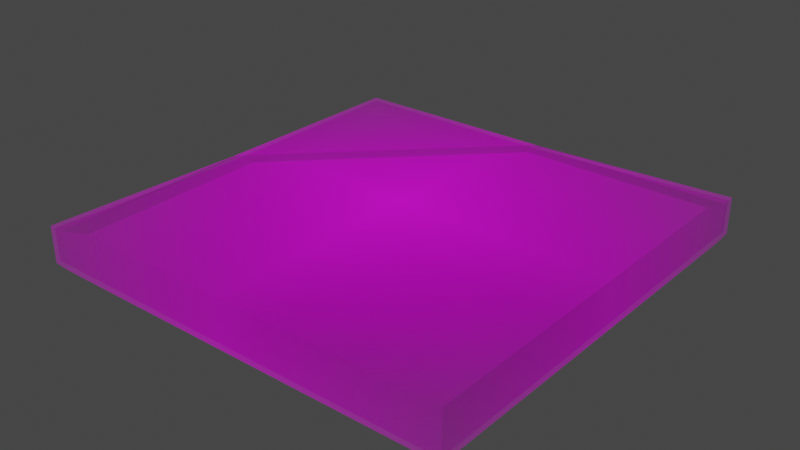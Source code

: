 # Source: plane_corner.blend  (saved by Blender 2.81.16; exported with 4.5.12 LTS)
import bpy
from mathutils import Matrix  # noqa: F401  (used for matrix-valued properties, if any)

bpy.ops.wm.read_factory_settings(use_empty=True)
scene = bpy.context.scene
scene.name = 'Scene'

# ---- collections
col_collection = bpy.data.collections.new('Collection'); scene.collection.children.link(col_collection)

# ---- images (referenced by path relative to the original .blend; pixels are not part of the script)
import os
ASSET_DIR = os.environ.get("B2B_ASSET_DIR", "")  # directory of the original .blend (textures are referenced by path, not embedded)
HERE = os.path.dirname(os.path.abspath(__file__))  # packed textures are extracted next to this script under _unpacked/

def load_image(name, relpath, width, height, colorspace="sRGB"):
    """Load a texture the original file referenced (path relative to the .blend, or extracted next to this script)."""
    p = next((c for c in (os.path.join(HERE, relpath), os.path.join(ASSET_DIR, relpath)) if relpath and os.path.exists(c)), "")
    if p:
        img = bpy.data.images.load(p, check_existing=True)
        img.name = name
    else:  # same state as the original file: an image datablock whose file is absent (Cycles renders it pink)
        img = bpy.data.images.new(name, width, height)
        img.source = "FILE"
        img.filepath = "//" + (relpath or name)
    img.colorspace_settings.name = colorspace
    return img
img_bez_nazwy_1_jpg = load_image('Bez nazwy-1.jpg', 'Bez nazwy-1.jpg', 1024, 1024, 'sRGB')

# ---- materials (node trees are filled in below, after node groups)
mat_bez_nazwy_1 = bpy.data.materials.new('Bez nazwy-1')
mat_bez_nazwy_1.surface_render_method = 'BLENDED'
mat_bez_nazwy_1.blend_method = 'BLEND'
mat_bez_nazwy_1.use_transparent_shadow = False

# ---- material node trees
mat_bez_nazwy_1.use_nodes = True; mat_bez_nazwy_1.node_tree.nodes.clear()
_N = mat_bez_nazwy_1.node_tree.nodes; _L = mat_bez_nazwy_1.node_tree.links
n0 = _N.new('ShaderNodeOutputMaterial'); n0.name = 'Material Output'; n0.location = (300, 300)
n1 = _N.new('ShaderNodeTexImage'); n1.name = 'Image Texture'; n1.location = (-200, 300)
n1.image = img_bez_nazwy_1_jpg
n1.extension = 'CLIP'
n2 = _N.new('ShaderNodeBsdfPrincipled'); n2.name = 'Principled BSDF'; n2.location = (0, 300)
n2.distribution = 'GGX'
n2.subsurface_method = 'BURLEY'
n2.inputs[3].default_value = 1.45
n2.inputs[27].default_value = (0.0, 0.0, 0.0, 1.0)
n2.inputs[28].default_value = 1.0
_L.new(n1.outputs[0], n2.inputs[0])
_L.new(n1.outputs[1], n2.inputs[4])
_L.new(n2.outputs[0], n0.inputs[0])
n0.is_active_output = True

# ---- world
world_world = bpy.data.worlds.new('World'); scene.world = world_world
world_world.use_nodes = True; world_world.node_tree.nodes.clear()
_N = world_world.node_tree.nodes; _L = world_world.node_tree.links
n0 = _N.new('ShaderNodeOutputWorld'); n0.name = 'World Output'; n0.location = (300, 300)
n1 = _N.new('ShaderNodeBackground'); n1.name = 'Background'; n1.location = (10, 300)
n1.inputs[0].default_value = (0.05088, 0.05088, 0.05088, 1.0)
_L.new(n1.outputs[0], n0.inputs[0])
n0.is_active_output = True
world_world.color = (0.05088, 0.05088, 0.05088)
world_world.use_sun_shadow = False
world_world.sun_shadow_jitter_overblur = 0.0

# ---- meshes
me_bez_nazwy_1 = bpy.data.meshes.new('Bez nazwy-1')
me_bez_nazwy_1.from_pydata([(-0.5016, 0.1356, 0.5416), (0.5016, 0.1128, 0.5416), (-0.5016, 0.1128, -0.4584), (0.5016, 0.09723, -0.4584), (-0.006279, 0.09723, -0.4584), (0.5016, 0.09723, 0.04769), (-0.5016, 0.1128, -0.4244), (-0.01424, 0.1128, -0.4178), (0.462, 0.1128, 0.06039), (0.4637, 0.1128, 0.5416), (0.3794, 0.1356, 0.5416), (0.377, 0.1356, 0.1067), (-0.06299, 0.1356, -0.3308), (-0.5016, 0.1356, -0.3315), (-0.5016, 0.03685, -0.3315), (-0.5016, 0.03685, 0.5416), (0.4637, 0.03685, 0.5416), (0.5016, 0.03685, 0.5416), (0.5016, 0.03685, 0.04769), (0.5016, 0.03685, -0.4584), (-0.006279, 0.03685, -0.4584), (-0.5016, 0.03685, -0.4584), (-0.5016, 0.03685, -0.4244), (-0.01424, 0.03685, -0.4178), (0.462, 0.03685, 0.06039), (0.3794, 0.03685, 0.5416), (0.377, 0.03685, 0.1067), (-0.06299, 0.03685, -0.3308)], [], [(0, 13, 12, 11, 10), (4, 3, 5), (6, 2, 4, 7), (7, 4, 5, 8), (8, 5, 1, 9), (8, 9, 10, 11), (7, 8, 11, 12), (13, 6, 7, 12), (15, 25, 26, 27, 14), (20, 18, 19), (22, 23, 20, 21), (23, 24, 18, 20), (24, 16, 17, 18), (24, 26, 25, 16), (23, 27, 26, 24), (14, 27, 23, 22), (4, 2, 21, 20), (13, 0, 15, 14), (2, 6, 22, 21), (0, 10, 25, 15), (3, 4, 20, 19), (9, 1, 17, 16), (1, 5, 18, 17), (10, 9, 16, 25), (6, 13, 14, 22), (5, 3, 19, 18)])
_uv = me_bez_nazwy_1.uv_layers.new(name='UVMap')
_uv.uv.foreach_set('vector', [0.0, 0.0, 0.0, 0.8731, 0.4372, 0.8724, 0.8758, 0.435, 0.8781, 0.0, 0.4937, 1.0, 1.0, 1.0, 1.0, 0.494, 0.0, 0.966, 0.0, 1.0, 0.4937, 1.0, 0.4858, 0.9594, 0.4858, 0.9594, 0.4937, 1.0, 1.0, 0.494, 0.9605, 0.4813, 0.9605, 0.4813, 1.0, 0.494, 1.0, 0.0, 0.9622, 0.0, 0.9605, 0.4813, 0.9622, 0.0, 0.8781, 0.0, 0.8758, 0.435, 0.4858, 0.9594, 0.9605, 0.4813, 0.8758, 0.435, 0.4372, 0.8724, 0.0, 0.8731, 0.0, 0.966, 0.4858, 0.9594, 0.4372, 0.8724, 0.0, 0.0, 0.8781, 0.0, 0.8758, 0.435, 0.4372, 0.8724, 0.0, 0.8731, 0.4937, 1.0, 1.0, 0.494, 1.0, 1.0, 0.0, 0.966, 0.4858, 0.9594, 0.4937, 1.0, 0.0, 1.0, 0.4858, 0.9594, 0.9605, 0.4813, 1.0, 0.494, 0.4937, 1.0, 0.9605, 0.4813, 0.9622, 0.0, 1.0, 0.0, 1.0, 0.494, 0.9605, 0.4813, 0.8758, 0.435, 0.8781, 0.0, 0.9622, 0.0, 0.4858, 0.9594, 0.4372, 0.8724, 0.8758, 0.435, 0.9605, 0.4813, 0.0, 0.8731, 0.4372, 0.8724, 0.4858, 0.9594, 0.0, 0.966, 0.4937, 1.0, 0.0, 1.0, 0.0, 1.0, 0.4937, 1.0, 0.0, 0.8731, 0.0, 0.0, 0.0, 0.0, 0.0, 0.8731, 0.0, 1.0, 0.0, 0.966, 0.0, 0.966, 0.0, 1.0, 0.0, 0.0, 0.8781, 0.0, 0.8781, 0.0, 0.0, 0.0, 1.0, 1.0, 0.4937, 1.0, 0.4937, 1.0, 1.0, 1.0, 0.9622, 0.0, 1.0, 0.0, 1.0, 0.0, 0.9622, 0.0, 1.0, 0.0, 1.0, 0.494, 1.0, 0.494, 1.0, 0.0, 0.8781, 0.0, 0.9622, 0.0, 0.9622, 0.0, 0.8781, 0.0, 0.0, 0.966, 0.0, 0.8731, 0.0, 0.8731, 0.0, 0.966, 1.0, 0.494, 1.0, 1.0, 1.0, 1.0, 1.0, 0.494])
me_bez_nazwy_1.materials.append(mat_bez_nazwy_1)
me_bez_nazwy_1.use_remesh_fix_poles = True
me_bez_nazwy_1.use_remesh_preserve_attributes = False
me_bez_nazwy_1.use_mirror_vertex_groups = False
me_bez_nazwy_1.update()

# ---- objects
ob_bez_nazwy_1 = bpy.data.objects.new('Bez nazwy-1', me_bez_nazwy_1)

# ---- transforms, parenting, visibility, modifiers, constraints
ob_bez_nazwy_1.location = (0.0, 0.0, 0.0)
ob_bez_nazwy_1.rotation_euler = (1.571, 0.0, 1.571)
ob_bez_nazwy_1.lineart.crease_threshold = 0.0
_m = ob_bez_nazwy_1.modifiers.new('Solidify', 'SOLIDIFY')
_m.nonmanifold_thickness_mode = 'FIXED'
_m.nonmanifold_merge_threshold = 0.0003

# ---- collection membership
col_collection.objects.link(ob_bez_nazwy_1)

# ---- scene / render settings (as saved in the file)
scene.frame_start = 1; scene.frame_end = 250; scene.frame_set(1)
scene.render.engine = 'BLENDER_EEVEE_NEXT'
scene.cycles.use_denoising = False
scene.cycles.samples = 128
scene.cycles.sampling_pattern = 'TABULATED_SOBOL'
scene.cycles.use_adaptive_sampling = False
scene.cycles.use_light_tree = False
scene.view_settings.view_transform = 'Filmic'
bpy.context.view_layer.update()

# ---- added for rendering (the .blend has no active camera and no usable light): camera, sun
cam_auto = bpy.data.cameras.new('AutoCamera')
cam_auto.lens = 50.0
cam_auto.sensor_width = 36.0
cam_auto.clip_end = 1000.0
ob_auto_camera = bpy.data.objects.new('AutoCamera', cam_auto)
scene.collection.objects.link(ob_auto_camera)
ob_auto_camera.location = (1.37624, -1.60153, 1.15399)
ob_auto_camera.rotation_euler = (1.09748, -7.21219e-08, 0.694738)
scene.camera = ob_auto_camera
light_auto_sun = bpy.data.lights.new('AutoSun', 'SUN')
light_auto_sun.energy = 3.0
light_auto_sun.angle = 0.0523599
ob_auto_sun = bpy.data.objects.new('AutoSun', light_auto_sun)
scene.collection.objects.link(ob_auto_sun)
ob_auto_sun.rotation_euler = (0.872665, 0.174533, 0.523599)
bpy.context.view_layer.update()
